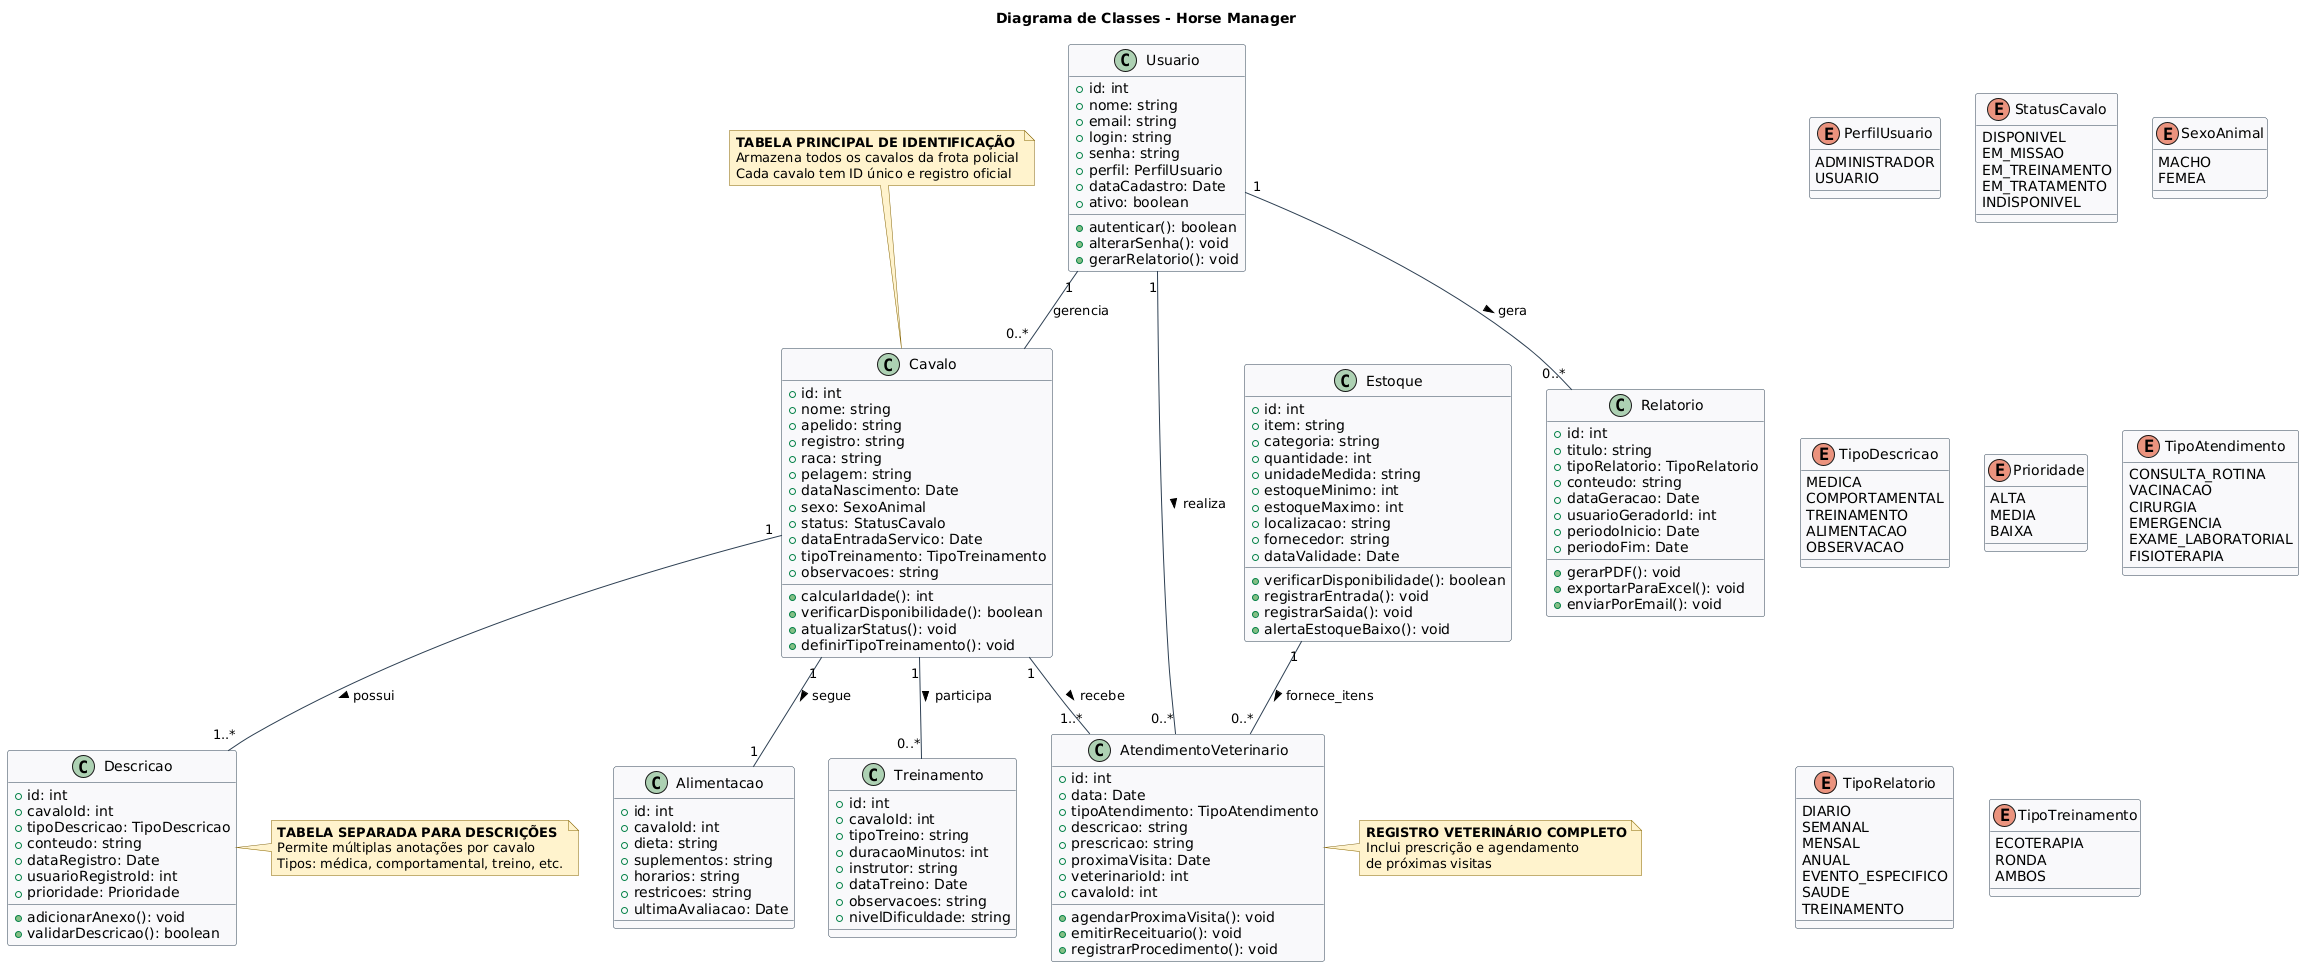

The diagram above was rendered by PlantUML. Its source (embedded in the PNG):
@startuml
' ==============================================
' SISTEMA HORSE-MANAGER - FROTA POLICIAL
' ==============================================

title Diagrama de Classes - Horse Manager

skinparam class {
  BackgroundColor #F8F9FA
  BorderColor #2E4053
  ArrowColor #2E4053
}

skinparam note {
  BackgroundColor #FFF3CD
  BorderColor #856404
}

' ============== ENUMS/TIPOS ==============
enum PerfilUsuario {
  ADMINISTRADOR
  USUARIO
}

enum StatusCavalo {
  DISPONIVEL
  EM_MISSAO
  EM_TREINAMENTO
  EM_TRATAMENTO
  INDISPONIVEL
}

enum SexoAnimal {
  MACHO
  FEMEA
}

enum TipoDescricao {
  MEDICA
  COMPORTAMENTAL
  TREINAMENTO
  ALIMENTACAO
  OBSERVACAO
}

enum Prioridade {
  ALTA
  MEDIA
  BAIXA
}

enum TipoAtendimento {
  CONSULTA_ROTINA
  VACINACAO
  CIRURGIA
  EMERGENCIA
  EXAME_LABORATORIAL
  FISIOTERAPIA
}

enum TipoRelatorio {
  DIARIO
  SEMANAL
  MENSAL
  ANUAL
  EVENTO_ESPECIFICO
  SAUDE
  TREINAMENTO
}

enum TipoTreinamento {
  ECOTERAPIA
  RONDA
  AMBOS
}

' ============== CLASSES PRINCIPAIS ==============

class Usuario {
  + id: int
  + nome: string
  + email: string
  + login: string
  + senha: string
  + perfil: PerfilUsuario
  + dataCadastro: Date
  + ativo: boolean
  
  + autenticar(): boolean
  + alterarSenha(): void
  + gerarRelatorio(): void
}

class Cavalo {
  + id: int
  + nome: string
  + apelido: string
  + registro: string
  + raca: string
  + pelagem: string
  + dataNascimento: Date
  + sexo: SexoAnimal
  + status: StatusCavalo
  + dataEntradaServico: Date
  + tipoTreinamento: TipoTreinamento
  + observacoes: string
  
  + calcularIdade(): int
  + verificarDisponibilidade(): boolean
  + atualizarStatus(): void
  + definirTipoTreinamento(): void
}

class Descricao {
  + id: int
  + cavaloId: int
  + tipoDescricao: TipoDescricao
  + conteudo: string
  + dataRegistro: Date
  + usuarioRegistroId: int
  + prioridade: Prioridade
  
  + adicionarAnexo(): void
  + validarDescricao(): boolean
}

class AtendimentoVeterinario {
  + id: int
  + data: Date
  + tipoAtendimento: TipoAtendimento
  + descricao: string
  + prescricao: string
  + proximaVisita: Date
  + veterinarioId: int
  + cavaloId: int
  
  + agendarProximaVisita(): void
  + emitirReceituario(): void
  + registrarProcedimento(): void
}

class Relatorio {
  + id: int
  + titulo: string
  + tipoRelatorio: TipoRelatorio
  + conteudo: string
  + dataGeracao: Date
  + usuarioGeradorId: int
  + periodoInicio: Date
  + periodoFim: Date
  
  + gerarPDF(): void
  + exportarParaExcel(): void
  + enviarPorEmail(): void
}

class Estoque {
  + id: int
  + item: string
  + categoria: string
  + quantidade: int
  + unidadeMedida: string
  + estoqueMinimo: int
  + estoqueMaximo: int
  + localizacao: string
  + fornecedor: string
  + dataValidade: Date
  
  + verificarDisponibilidade(): boolean
  + registrarEntrada(): void
  + registrarSaida(): void
  + alertaEstoqueBaixo(): void
}

class Alimentacao {
  + id: int
  + cavaloId: int
  + dieta: string
  + suplementos: string
  + horarios: string
  + restricoes: string
  + ultimaAvaliacao: Date
}

class Treinamento {
  + id: int
  + cavaloId: int
  + tipoTreino: string
  + duracaoMinutos: int
  + instrutor: string
  + dataTreino: Date
  + observacoes: string
  + nivelDificuldade: string
}

' ============== RELACIONAMENTOS ==============

Usuario "1" -- "0..*" Cavalo : gerencia
Cavalo "1" -- "1..*" Descricao : possui >
Cavalo "1" -- "1..*" AtendimentoVeterinario : recebe >
Usuario "1" -- "0..*" AtendimentoVeterinario : realiza >
Cavalo "1" -- "1" Alimentacao : segue >
Cavalo "1" -- "0..*" Treinamento : participa >
Usuario "1" -- "0..*" Relatorio : gera >
Estoque "1" -- "0..*" AtendimentoVeterinario : fornece_itens >

' ============== NOTAS EXPLICATIVAS ==============
note top of Cavalo
  <b>TABELA PRINCIPAL DE IDENTIFICAÇÃO</b>
  Armazena todos os cavalos da frota policial
  Cada cavalo tem ID único e registro oficial
end note

note right of Descricao
  <b>TABELA SEPARADA PARA DESCRIÇÕES</b>
  Permite múltiplas anotações por cavalo
  Tipos: médica, comportamental, treino, etc.
end note

note right of AtendimentoVeterinario
  <b>REGISTRO VETERINÁRIO COMPLETO</b>
  Inclui prescrição e agendamento
  de próximas visitas
end note
@enduml